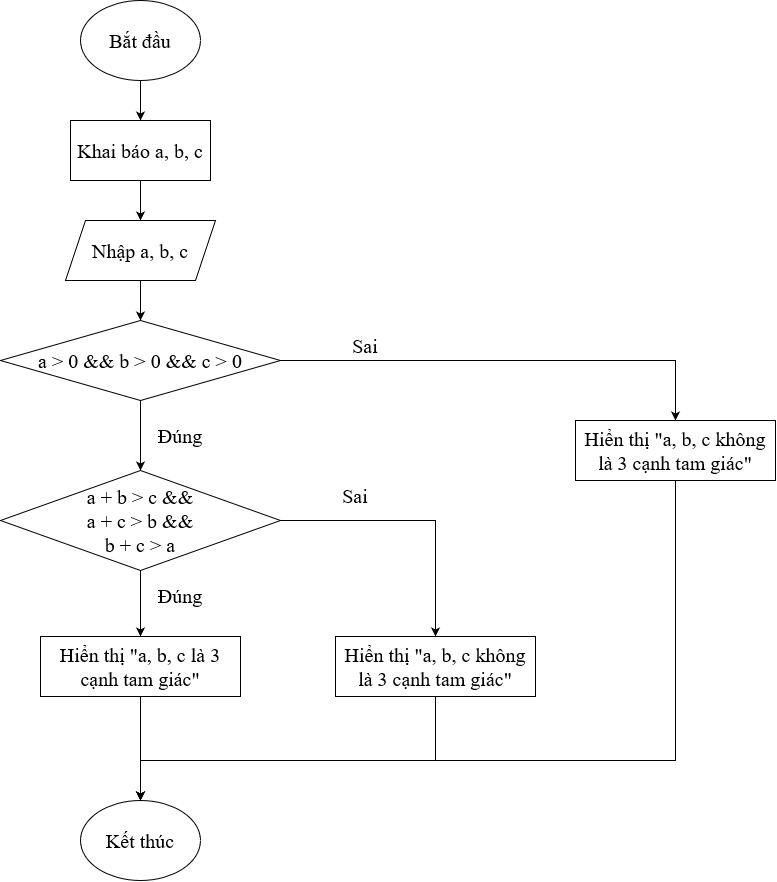

The diagram above was exported from draw.io. Its source (the exported page's mxGraphModel, read from the mxfile embedded in the PNG):
<mxGraphModel dx="1500" dy="810" grid="1" gridSize="10" guides="1" tooltips="1" connect="1" arrows="1" fold="1" page="1" pageScale="1" pageWidth="850" pageHeight="1100" math="0" shadow="0">
  <root>
    <mxCell id="0" />
    <mxCell id="1" parent="0" />
    <mxCell id="XD4vkZPvC0qZGY1Q5oZn-4" value="" style="edgeStyle=orthogonalEdgeStyle;rounded=0;orthogonalLoop=1;jettySize=auto;html=1;" edge="1" parent="1" source="XD4vkZPvC0qZGY1Q5oZn-1" target="XD4vkZPvC0qZGY1Q5oZn-3">
      <mxGeometry relative="1" as="geometry" />
    </mxCell>
    <mxCell id="XD4vkZPvC0qZGY1Q5oZn-1" value="Bắt đầu" style="ellipse;whiteSpace=wrap;html=1;fontFamily=Times New Roman;fontSize=20;" vertex="1" parent="1">
      <mxGeometry x="365" y="40" width="120" height="80" as="geometry" />
    </mxCell>
    <mxCell id="XD4vkZPvC0qZGY1Q5oZn-2" value="Kết thúc" style="ellipse;whiteSpace=wrap;html=1;fontFamily=Times New Roman;fontSize=20;" vertex="1" parent="1">
      <mxGeometry x="365" y="840" width="120" height="80" as="geometry" />
    </mxCell>
    <mxCell id="XD4vkZPvC0qZGY1Q5oZn-6" value="" style="edgeStyle=orthogonalEdgeStyle;rounded=0;orthogonalLoop=1;jettySize=auto;html=1;" edge="1" parent="1" source="XD4vkZPvC0qZGY1Q5oZn-3" target="XD4vkZPvC0qZGY1Q5oZn-5">
      <mxGeometry relative="1" as="geometry" />
    </mxCell>
    <mxCell id="XD4vkZPvC0qZGY1Q5oZn-3" value="Khai báo a, b, c" style="rounded=0;whiteSpace=wrap;html=1;fontFamily=Times New Roman;fontSize=20;" vertex="1" parent="1">
      <mxGeometry x="355" y="160" width="140" height="60" as="geometry" />
    </mxCell>
    <mxCell id="XD4vkZPvC0qZGY1Q5oZn-8" value="" style="edgeStyle=orthogonalEdgeStyle;rounded=0;orthogonalLoop=1;jettySize=auto;html=1;" edge="1" parent="1" source="XD4vkZPvC0qZGY1Q5oZn-5" target="XD4vkZPvC0qZGY1Q5oZn-7">
      <mxGeometry relative="1" as="geometry" />
    </mxCell>
    <mxCell id="XD4vkZPvC0qZGY1Q5oZn-5" value="Nhập a, b, c" style="shape=parallelogram;perimeter=parallelogramPerimeter;whiteSpace=wrap;html=1;fixedSize=1;fontFamily=Times New Roman;fontSize=20;" vertex="1" parent="1">
      <mxGeometry x="350" y="260" width="150" height="60" as="geometry" />
    </mxCell>
    <mxCell id="XD4vkZPvC0qZGY1Q5oZn-10" value="" style="edgeStyle=orthogonalEdgeStyle;rounded=0;orthogonalLoop=1;jettySize=auto;html=1;" edge="1" parent="1" source="XD4vkZPvC0qZGY1Q5oZn-7" target="XD4vkZPvC0qZGY1Q5oZn-9">
      <mxGeometry relative="1" as="geometry" />
    </mxCell>
    <mxCell id="XD4vkZPvC0qZGY1Q5oZn-7" value="a &amp;gt; 0 &amp;amp;&amp;amp; b &amp;gt; 0 &amp;amp;&amp;amp; c &amp;gt; 0" style="rhombus;whiteSpace=wrap;html=1;fontFamily=Times New Roman;fontSize=20;" vertex="1" parent="1">
      <mxGeometry x="285" y="360" width="280" height="80" as="geometry" />
    </mxCell>
    <mxCell id="XD4vkZPvC0qZGY1Q5oZn-16" value="" style="edgeStyle=orthogonalEdgeStyle;rounded=0;orthogonalLoop=1;jettySize=auto;html=1;" edge="1" parent="1" source="XD4vkZPvC0qZGY1Q5oZn-9" target="XD4vkZPvC0qZGY1Q5oZn-15">
      <mxGeometry relative="1" as="geometry" />
    </mxCell>
    <mxCell id="XD4vkZPvC0qZGY1Q5oZn-9" value="&lt;div&gt;a + b &amp;gt; c &amp;amp;&amp;amp;&lt;/div&gt;&lt;div&gt;a + c &amp;gt; b &amp;amp;&amp;amp;&lt;/div&gt;&lt;div&gt;b + c &amp;gt; a&lt;br&gt;&lt;/div&gt;" style="rhombus;whiteSpace=wrap;html=1;fontFamily=Times New Roman;fontSize=20;" vertex="1" parent="1">
      <mxGeometry x="285" y="510" width="280" height="100" as="geometry" />
    </mxCell>
    <mxCell id="XD4vkZPvC0qZGY1Q5oZn-11" value="Đúng" style="text;html=1;align=center;verticalAlign=middle;whiteSpace=wrap;rounded=0;fontFamily=Times New Roman;fontSize=20;" vertex="1" parent="1">
      <mxGeometry x="435" y="460" width="60" height="30" as="geometry" />
    </mxCell>
    <mxCell id="XD4vkZPvC0qZGY1Q5oZn-12" value="Hiển thị &quot;a, b, c không là 3 cạnh tam giác&quot;" style="rounded=0;whiteSpace=wrap;html=1;fontFamily=Times New Roman;fontSize=20;" vertex="1" parent="1">
      <mxGeometry x="860" y="460" width="200" height="60" as="geometry" />
    </mxCell>
    <mxCell id="XD4vkZPvC0qZGY1Q5oZn-13" value="" style="endArrow=classic;html=1;rounded=0;exitX=1;exitY=0.5;exitDx=0;exitDy=0;entryX=0.5;entryY=0;entryDx=0;entryDy=0;" edge="1" parent="1" source="XD4vkZPvC0qZGY1Q5oZn-7" target="XD4vkZPvC0qZGY1Q5oZn-12">
      <mxGeometry width="50" height="50" relative="1" as="geometry">
        <mxPoint x="400" y="500" as="sourcePoint" />
        <mxPoint x="450" y="450" as="targetPoint" />
        <Array as="points">
          <mxPoint x="960" y="400" />
        </Array>
      </mxGeometry>
    </mxCell>
    <mxCell id="XD4vkZPvC0qZGY1Q5oZn-14" value="Sai" style="text;html=1;align=center;verticalAlign=middle;whiteSpace=wrap;rounded=0;fontFamily=Times New Roman;fontSize=20;" vertex="1" parent="1">
      <mxGeometry x="620" y="370" width="60" height="30" as="geometry" />
    </mxCell>
    <mxCell id="XD4vkZPvC0qZGY1Q5oZn-21" value="" style="edgeStyle=orthogonalEdgeStyle;rounded=0;orthogonalLoop=1;jettySize=auto;html=1;" edge="1" parent="1" source="XD4vkZPvC0qZGY1Q5oZn-15" target="XD4vkZPvC0qZGY1Q5oZn-2">
      <mxGeometry relative="1" as="geometry" />
    </mxCell>
    <mxCell id="XD4vkZPvC0qZGY1Q5oZn-15" value="Hiển thị &quot;a, b, c là 3 cạnh tam giác&quot;" style="rounded=0;whiteSpace=wrap;html=1;fontFamily=Times New Roman;fontSize=20;" vertex="1" parent="1">
      <mxGeometry x="325" y="676" width="200" height="60" as="geometry" />
    </mxCell>
    <mxCell id="XD4vkZPvC0qZGY1Q5oZn-17" value="Đúng" style="text;html=1;align=center;verticalAlign=middle;whiteSpace=wrap;rounded=0;fontFamily=Times New Roman;fontSize=20;" vertex="1" parent="1">
      <mxGeometry x="435" y="620" width="60" height="30" as="geometry" />
    </mxCell>
    <mxCell id="XD4vkZPvC0qZGY1Q5oZn-18" value="Hiển thị &quot;a, b, c không là 3 cạnh tam giác&quot;" style="rounded=0;whiteSpace=wrap;html=1;fontFamily=Times New Roman;fontSize=20;" vertex="1" parent="1">
      <mxGeometry x="620" y="676" width="200" height="60" as="geometry" />
    </mxCell>
    <mxCell id="XD4vkZPvC0qZGY1Q5oZn-19" value="" style="endArrow=classic;html=1;rounded=0;exitX=1;exitY=0.5;exitDx=0;exitDy=0;entryX=0.5;entryY=0;entryDx=0;entryDy=0;" edge="1" parent="1" source="XD4vkZPvC0qZGY1Q5oZn-9" target="XD4vkZPvC0qZGY1Q5oZn-18">
      <mxGeometry width="50" height="50" relative="1" as="geometry">
        <mxPoint x="400" y="556" as="sourcePoint" />
        <mxPoint x="450" y="506" as="targetPoint" />
        <Array as="points">
          <mxPoint x="720" y="560" />
        </Array>
      </mxGeometry>
    </mxCell>
    <mxCell id="XD4vkZPvC0qZGY1Q5oZn-20" value="Sai" style="text;html=1;align=center;verticalAlign=middle;whiteSpace=wrap;rounded=0;fontFamily=Times New Roman;fontSize=20;" vertex="1" parent="1">
      <mxGeometry x="610" y="520" width="60" height="30" as="geometry" />
    </mxCell>
    <mxCell id="XD4vkZPvC0qZGY1Q5oZn-22" value="" style="endArrow=classic;html=1;rounded=0;exitX=0.5;exitY=1;exitDx=0;exitDy=0;entryX=0.5;entryY=0;entryDx=0;entryDy=0;" edge="1" parent="1" source="XD4vkZPvC0qZGY1Q5oZn-18" target="XD4vkZPvC0qZGY1Q5oZn-2">
      <mxGeometry width="50" height="50" relative="1" as="geometry">
        <mxPoint x="400" y="930" as="sourcePoint" />
        <mxPoint x="450" y="880" as="targetPoint" />
        <Array as="points">
          <mxPoint x="720" y="800" />
          <mxPoint x="425" y="800" />
        </Array>
      </mxGeometry>
    </mxCell>
    <mxCell id="XD4vkZPvC0qZGY1Q5oZn-23" value="" style="endArrow=classic;html=1;rounded=0;exitX=0.5;exitY=1;exitDx=0;exitDy=0;entryX=0.5;entryY=0;entryDx=0;entryDy=0;" edge="1" parent="1" source="XD4vkZPvC0qZGY1Q5oZn-12" target="XD4vkZPvC0qZGY1Q5oZn-2">
      <mxGeometry width="50" height="50" relative="1" as="geometry">
        <mxPoint x="400" y="930" as="sourcePoint" />
        <mxPoint x="450" y="880" as="targetPoint" />
        <Array as="points">
          <mxPoint x="960" y="800" />
          <mxPoint x="425" y="800" />
        </Array>
      </mxGeometry>
    </mxCell>
  </root>
</mxGraphModel>